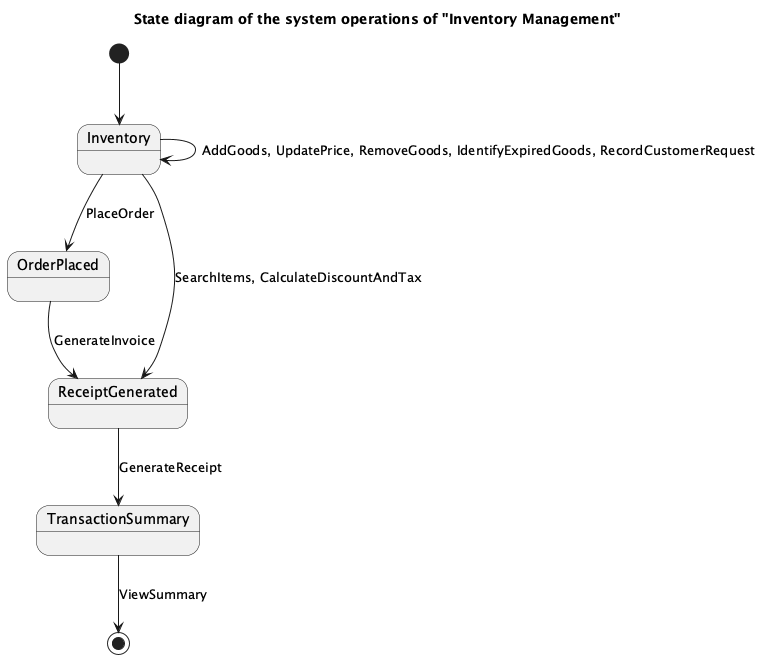

The diagram above was rendered by PlantUML. Its source (embedded in the PNG):
@startuml
title State diagram of the system operations of "Inventory Management"

[*] --> Inventory

state "Inventory" as Inventory
state "OrderPlaced" as OrderPlaced
state "ReceiptGenerated" as ReceiptGenerated
state "TransactionSummary" as TransactionSummary

Inventory --> OrderPlaced : PlaceOrder
OrderPlaced --> ReceiptGenerated : GenerateInvoice
ReceiptGenerated --> TransactionSummary : GenerateReceipt
Inventory --> ReceiptGenerated : SearchItems, CalculateDiscountAndTax
Inventory --> Inventory : AddGoods, UpdatePrice, RemoveGoods, IdentifyExpiredGoods, RecordCustomerRequest

TransactionSummary --> [*] : ViewSummary

@enduml